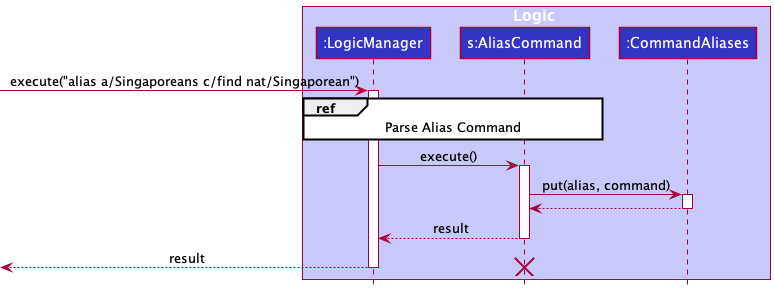

The diagram above was rendered by PlantUML. Its source (embedded in the PNG):
@startuml
!include style.puml

box Logic LOGIC_COLOR_T1
participant ":LogicManager" as LogicManager LOGIC_COLOR
participant "s:AliasCommand" as AliasCommand LOGIC_COLOR
participant ":CommandAliases" as CommandAliases LOGIC_COLOR
end box

[-> LogicManager : execute("alias a/Singaporeans c/find nat/Singaporean")
activate LogicManager

ref over LogicManager, AliasCommand : Parse Alias Command

LogicManager -> AliasCommand : execute()
activate AliasCommand

AliasCommand -> CommandAliases : put(alias, command)
activate CommandAliases

return
deactivate CommandAliases

AliasCommand --> LogicManager : result
deactivate AliasCommand

[<--LogicManager : result
deactivate LogicManager
destroy AliasCommand
@enduml